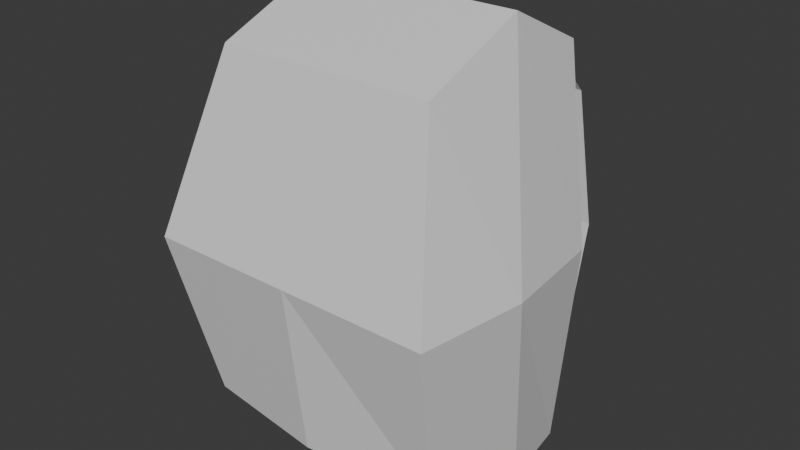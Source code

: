 # Source: backpack.blend  (saved by Blender 4.2.66; exported with 4.5.12 LTS)
import bpy
from mathutils import Matrix  # noqa: F401  (used for matrix-valued properties, if any)

bpy.ops.wm.read_factory_settings(use_empty=True)
scene = bpy.context.scene
scene.name = 'Scene'

# ---- materials (node trees are filled in below, after node groups)
mat_material = bpy.data.materials.new('Material')
mat_material.alpha_threshold = 0.0
mat_material.roughness = 0.5
mat_material.line_color = (0.0, 0.0, 0.0, 1.0)

# ---- material node trees
mat_material.use_nodes = True; mat_material.node_tree.nodes.clear()
_N = mat_material.node_tree.nodes; _L = mat_material.node_tree.links
n0 = _N.new('ShaderNodeOutputMaterial'); n0.name = 'Material Output'; n0.location = (300, 300)
n1 = _N.new('ShaderNodeBsdfPrincipled'); n1.name = 'Principled BSDF'; n1.location = (10, 300)
n1.inputs[3].default_value = 1.45
_L.new(n1.outputs[0], n0.inputs[0])
n0.is_active_output = True

# ---- world
world_world = bpy.data.worlds.new('World'); scene.world = world_world
world_world.use_nodes = True; world_world.node_tree.nodes.clear()
_N = world_world.node_tree.nodes; _L = world_world.node_tree.links
n0 = _N.new('ShaderNodeOutputWorld'); n0.name = 'World Output'; n0.location = (300, 300)
n1 = _N.new('ShaderNodeBackground'); n1.name = 'Background'; n1.location = (10, 300)
n1.inputs[0].default_value = (0.05088, 0.05088, 0.05088, 1.0)
_L.new(n1.outputs[0], n0.inputs[0])
n0.is_active_output = True
world_world.color = (0.05088, 0.05088, 0.05088)
world_world.sun_shadow_jitter_overblur = 0.0

# ---- meshes
me_cube = bpy.data.meshes.new('Cube')
me_cube.from_pydata([(0.5, 0.15, 0.8), (0.5875, 0.05, -1.0), (0.5, -0.75, 0.8), (0.5875, -0.825, -0.8), (0.5, -0.25, 1.0), (0.6375, -0.3, -1.0), (0.0, 0.1, -1.0), (0.0, -0.75, 0.8), (0.0, -0.9, -0.8), (0.0, 0.15, 0.8), (0.0, -0.5, -1.0), (0.0, -0.25, 1.0), (0.7, 0.0, 0.0), (0.675, -1.0, 0.0), (0.75, -0.5, 0.0), (0.0, 0.0, 0.0), (0.0, -1.0, 0.0), (0.45, 0.3264, 0.5243), (0.2, 0.3264, 0.5243), (0.5, 0.3964, -0.1057), (0.25, 0.3964, -0.1057), (0.45, 0.3559, -0.7148), (0.2, 0.3559, -0.7148), (0.4, 0.02593, -0.9948), (0.15, 0.02593, -0.9948), (0.15, 0.1941, 0.7186), (0.4, 0.1941, 0.7186)], [], [(10, 5, 3, 8), (14, 4, 2, 13), (15, 9, 0, 12), (12, 0, 4, 14), (6, 1, 5, 10), (0, 9, 11, 4), (13, 2, 7, 16), (4, 11, 7, 2), (3, 13, 16, 8), (1, 12, 14, 5), (6, 15, 12, 1), (5, 14, 13, 3), (25, 26, 17, 18), (18, 17, 19, 20), (20, 19, 21, 22), (22, 21, 23, 24), (9, 0, 26, 25)])
_uv = me_cube.uv_layers.new(name='UVMap')
_uv.uv.foreach_set('vector', [0.25, 0.625, 0.375, 0.625, 0.375, 0.75, 0.25, 0.75, 0.5, 0.625, 0.625, 0.625, 0.625, 0.75, 0.5, 0.75, 0.5, 0.375, 0.625, 0.375, 0.625, 0.5, 0.5, 0.5, 0.5, 0.5, 0.625, 0.5, 0.625, 0.625, 0.5, 0.625, 0.25, 0.5, 0.375, 0.5, 0.375, 0.625, 0.25, 0.625, 0.625, 0.5, 0.75, 0.5, 0.75, 0.625, 0.625, 0.625, 0.5, 0.75, 0.625, 0.75, 0.625, 0.875, 0.5, 0.875, 0.625, 0.625, 0.75, 0.625, 0.75, 0.75, 0.625, 0.75, 0.375, 0.75, 0.5, 0.75, 0.5, 0.875, 0.375, 0.875, 0.375, 0.5, 0.5, 0.5, 0.5, 0.625, 0.375, 0.625, 0.375, 0.375, 0.5, 0.375, 0.5, 0.5, 0.375, 0.5, 0.375, 0.625, 0.5, 0.625, 0.5, 0.75, 0.375, 0.75, 0.625, 0.375, 0.625, 0.5, 0.625, 0.5, 0.625, 0.375, 0.625, 0.375, 0.625, 0.5, 0.625, 0.5, 0.625, 0.375, 0.625, 0.375, 0.625, 0.5, 0.625, 0.5, 0.625, 0.375, 0.625, 0.375, 0.625, 0.5, 0.625, 0.5, 0.625, 0.375, 0.625, 0.375, 0.625, 0.5, 0.625, 0.5, 0.625, 0.375])
me_cube.materials.append(mat_material)
me_cube.use_mirror_vertex_groups = False
me_cube.update()

# ---- objects
ob_cube = bpy.data.objects.new('Cube', me_cube)

# ---- transforms, parenting, visibility, modifiers, constraints
ob_cube.location = (0.0, 0.0, 0.0)
ob_cube.lock_rotations_4d = False
ob_cube.empty_display_type = 'ARROWS'
ob_cube.lineart.crease_threshold = 0.0
_m = ob_cube.modifiers.new('Mirror', 'MIRROR')

# ---- collection membership
scene.collection.objects.link(ob_cube)

# ---- scene / render settings (as saved in the file)
scene.frame_start = 1; scene.frame_end = 250; scene.frame_set(1)
scene.render.engine = 'BLENDER_EEVEE_NEXT'
bpy.context.view_layer.update()

# ---- added for rendering (the .blend has no active camera and no usable light): camera, sun
cam_auto = bpy.data.cameras.new('AutoCamera')
cam_auto.lens = 50.0
cam_auto.sensor_width = 36.0
cam_auto.clip_end = 1000.0
ob_auto_camera = bpy.data.objects.new('AutoCamera', cam_auto)
scene.collection.objects.link(ob_auto_camera)
ob_auto_camera.location = (2.64944, -3.48112, 2.11956)
ob_auto_camera.rotation_euler = (1.09748, -7.21219e-08, 0.694738)
scene.camera = ob_auto_camera
light_auto_sun = bpy.data.lights.new('AutoSun', 'SUN')
light_auto_sun.energy = 3.0
light_auto_sun.angle = 0.0523599
ob_auto_sun = bpy.data.objects.new('AutoSun', light_auto_sun)
scene.collection.objects.link(ob_auto_sun)
ob_auto_sun.rotation_euler = (0.872665, 0.174533, 0.523599)
bpy.context.view_layer.update()
